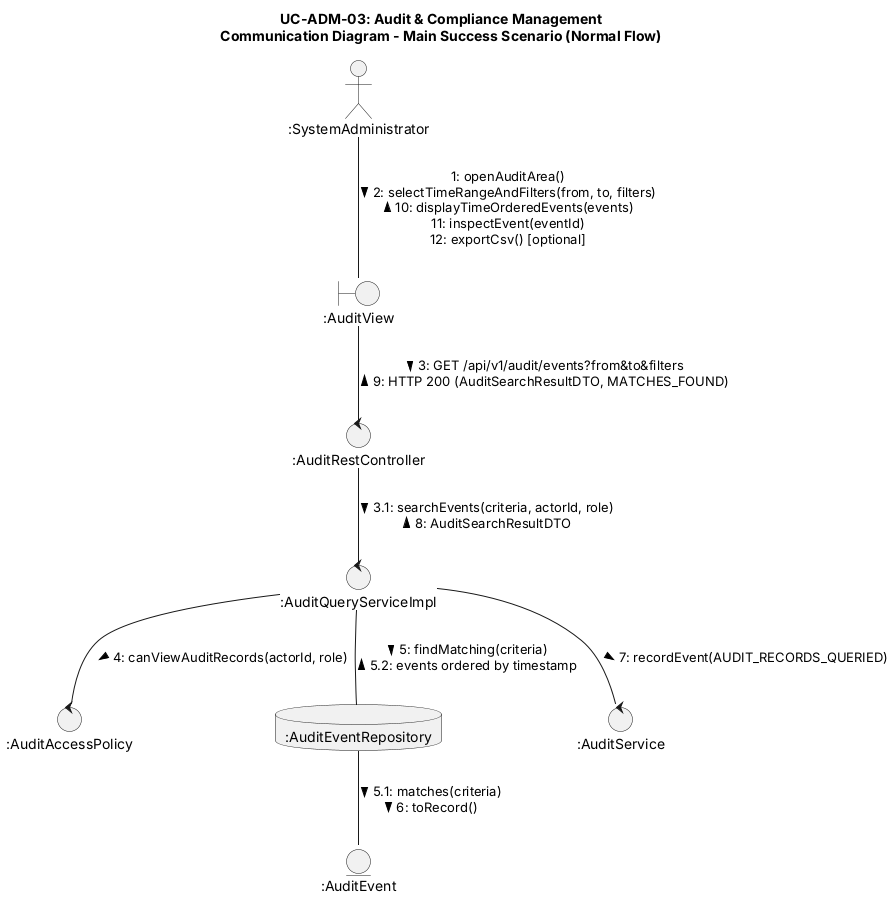

The diagram above was rendered by PlantUML. Its source (embedded in the PNG):
@startuml uc-adm-03-comm-normal
skinparam backgroundColor #FFFFFF
skinparam shadowing false
skinparam roundcorner 8

title UC-ADM-03: Audit & Compliance Management\nCommunication Diagram - Main Success Scenario (Normal Flow)

actor ":SystemAdministrator" as admin
boundary ":AuditView" as ui
control ":AuditRestController" as ctrl
control ":AuditQueryServiceImpl" as srv
control ":AuditAccessPolicy" as policy
database ":AuditEventRepository" as repo
entity ":AuditEvent" as event
control ":AuditService" as audit

admin -- ui : 1: openAuditArea()\n2: selectTimeRangeAndFilters(from, to, filters) >\n< 10: displayTimeOrderedEvents(events)\n11: inspectEvent(eventId)\n12: exportCsv() [optional]

ui -- ctrl : 3: GET /api/v1/audit/events?from&to&filters >\n< 9: HTTP 200 (AuditSearchResultDTO, MATCHES_FOUND)

ctrl -- srv : 3.1: searchEvents(criteria, actorId, role) >\n< 8: AuditSearchResultDTO

srv -- policy : 4: canViewAuditRecords(actorId, role) >

srv -- repo : 5: findMatching(criteria) >\n< 5.2: events ordered by timestamp

repo -- event : 5.1: matches(criteria) >\n6: toRecord() >

srv -- audit : 7: recordEvent(AUDIT_RECORDS_QUERIED) >
@enduml